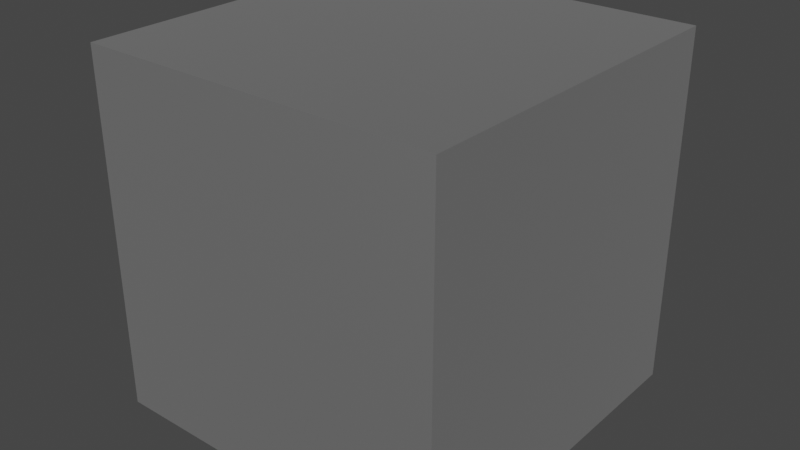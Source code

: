 # Source: collection_to_link.blend  (saved by Blender 4.3.34; exported with 4.5.12 LTS)
import bpy
from mathutils import Matrix  # noqa: F401  (used for matrix-valued properties, if any)

bpy.ops.wm.read_factory_settings(use_empty=True)
scene = bpy.context.scene
scene.name = 'Scene'

# ---- collections
col_collection = bpy.data.collections.new('Collection'); scene.collection.children.link(col_collection)

# ---- materials (node trees are filled in below, after node groups)
mat_uv_test = bpy.data.materials.new('UV Test')
mat_uv_test.use_transparent_shadow = False

# ---- material node trees
mat_uv_test.use_nodes = True; mat_uv_test.node_tree.nodes.clear()
_N = mat_uv_test.node_tree.nodes; _L = mat_uv_test.node_tree.links
n0 = _N.new('ShaderNodeBsdfPrincipled'); n0.name = 'Principled BSDF'; n0.location = (145, 1174)
n0.distribution = 'GGX'
n0.subsurface_method = 'RANDOM_WALK_SKIN'
n0.inputs[3].default_value = 0.0
n0.inputs[19].default_value = 0.25
n0.inputs[20].default_value = 0.1982
n0.inputs[27].default_value = (0.0, 0.0, 0.0, 1.0)
n0.inputs[28].default_value = 1.0
n1 = _N.new('ShaderNodeOutputMaterial'); n1.name = 'Material Output'; n1.location = (435, 1174)
n2 = _N.new('ShaderNodeTexCoord'); n2.name = 'Texture Coordinate'; n2.location = (-539, 1192)
n3 = _N.new('ShaderNodeTexChecker'); n3.name = 'Checker Texture'; n3.location = (-230, 1191)
n3.inputs[1].default_value = (0.5333, 1.0, 0.0, 1.0)
n3.inputs[2].default_value = (0.01693, 0.01693, 0.01693, 1.0)
n3.inputs[3].default_value = 60.0
_L.new(n0.outputs[0], n1.inputs[0])
_L.new(n2.outputs[2], n3.inputs[0])
_L.new(n3.outputs[0], n0.inputs[0])
n1.is_active_output = True

# ---- world
world_world = bpy.data.worlds.new('World'); scene.world = world_world
world_world.use_nodes = True; world_world.node_tree.nodes.clear()
_N = world_world.node_tree.nodes; _L = world_world.node_tree.links
n0 = _N.new('ShaderNodeOutputWorld'); n0.name = 'World Output'; n0.location = (300, 300)
n1 = _N.new('ShaderNodeBackground'); n1.name = 'Background'; n1.location = (10, 300)
n1.inputs[0].default_value = (0.05088, 0.05088, 0.05088, 1.0)
_L.new(n1.outputs[0], n0.inputs[0])
n0.is_active_output = True
world_world.color = (0.05088, 0.05088, 0.05088)
world_world.use_sun_shadow = False
world_world.sun_shadow_jitter_overblur = 0.0

# ---- meshes
me_cube = bpy.data.meshes.new('Cube')
me_cube.from_pydata([(-0.5, -0.5, -0.5), (-0.5, -0.5, 0.5), (-0.5, 0.5, -0.5), (-0.5, 0.5, 0.5), (0.5, -0.5, -0.5), (0.5, -0.5, 0.5), (0.5, 0.5, -0.5), (0.5, 0.5, 0.5)], [], [(0, 1, 3, 2), (2, 3, 7, 6), (6, 7, 5, 4), (4, 5, 1, 0), (2, 6, 4, 0), (7, 3, 1, 5)])
_uv = me_cube.uv_layers.new(name='UVMap')
_uv.uv.foreach_set('vector', [0.3294, 0.003906, 0.3294, 0.3294, 0.003906, 0.3294, 0.003906, 0.003906, 0.3294, 0.3372, 0.3294, 0.6628, 0.003906, 0.6628, 0.003906, 0.3372, 0.6628, 0.003906, 0.6628, 0.3294, 0.3372, 0.3294, 0.3372, 0.003906, 0.6628, 0.3372, 0.6628, 0.6628, 0.3372, 0.6628, 0.3372, 0.3372, 0.003906, 0.6706, 0.3294, 0.6706, 0.3294, 0.9961, 0.003906, 0.9961, 0.6706, 0.003906, 0.9961, 0.003906, 0.9961, 0.3294, 0.6706, 0.3294])
me_cube.materials.append(mat_uv_test)
me_cube.update()

# ---- objects
ob_cube = bpy.data.objects.new('Cube', me_cube)

# ---- transforms, parenting, visibility, modifiers, constraints
ob_cube.location = (0.0, 0.0, 0.0)

# ---- collection membership
col_collection.objects.link(ob_cube)

# ---- scene / render settings (as saved in the file)
scene.frame_start = 1; scene.frame_end = 200; scene.frame_set(1)
scene.render.engine = 'BLENDER_EEVEE_NEXT'
scene.view_settings.view_transform = 'Filmic'
scene.unit_settings.scale_length = 0.1
bpy.context.view_layer.update()

# ---- added for rendering (the .blend has no active camera and no usable light): camera, sun
cam_auto = bpy.data.cameras.new('AutoCamera')
cam_auto.lens = 50.0
cam_auto.sensor_width = 36.0
cam_auto.clip_end = 1000.0
ob_auto_camera = bpy.data.objects.new('AutoCamera', cam_auto)
scene.collection.objects.link(ob_auto_camera)
ob_auto_camera.location = (1.60254, -1.92304, 1.28203)
ob_auto_camera.rotation_euler = (1.09748, -7.21219e-08, 0.694738)
scene.camera = ob_auto_camera
light_auto_sun = bpy.data.lights.new('AutoSun', 'SUN')
light_auto_sun.energy = 3.0
light_auto_sun.angle = 0.0523599
ob_auto_sun = bpy.data.objects.new('AutoSun', light_auto_sun)
scene.collection.objects.link(ob_auto_sun)
ob_auto_sun.rotation_euler = (0.872665, 0.174533, 0.523599)
bpy.context.view_layer.update()
